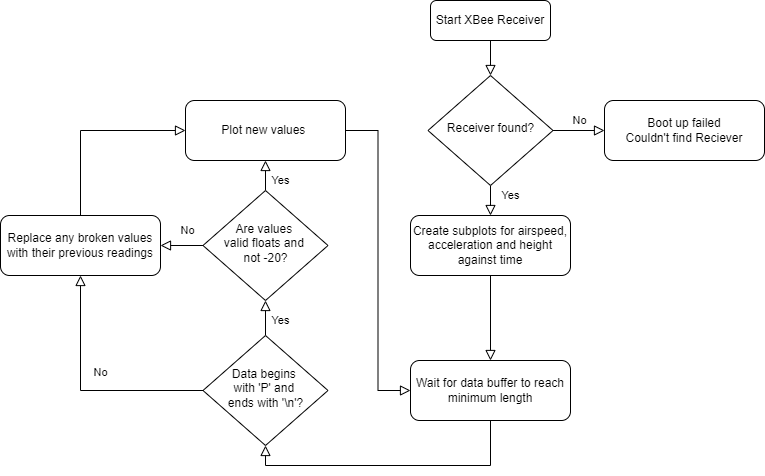

The diagram above was exported from draw.io. Its source (the exported page's mxGraphModel, read from the mxfile embedded in the PNG):
<mxGraphModel dx="1050" dy="565" grid="1" gridSize="10" guides="1" tooltips="1" connect="1" arrows="1" fold="1" page="1" pageScale="1" pageWidth="850" pageHeight="1100" math="0" shadow="0">
  <root>
    <mxCell id="0" />
    <mxCell id="1" parent="0" />
    <mxCell id="o-qwCvkjS3tIsJRLRpJQ-1" value="" style="rounded=0;html=1;jettySize=auto;orthogonalLoop=1;fontSize=11;endArrow=block;endFill=0;endSize=8;strokeWidth=1;shadow=0;labelBackgroundColor=none;edgeStyle=orthogonalEdgeStyle;fontColor=#000000;strokeColor=#000000;" edge="1" parent="1" source="o-qwCvkjS3tIsJRLRpJQ-2" target="o-qwCvkjS3tIsJRLRpJQ-5">
      <mxGeometry relative="1" as="geometry" />
    </mxCell>
    <mxCell id="o-qwCvkjS3tIsJRLRpJQ-2" value="Start XBee Receiver" style="rounded=1;whiteSpace=wrap;html=1;fontSize=12;glass=0;strokeWidth=1;shadow=0;labelBackgroundColor=none;fontColor=#000000;" vertex="1" parent="1">
      <mxGeometry x="450" y="40" width="120" height="40" as="geometry" />
    </mxCell>
    <mxCell id="o-qwCvkjS3tIsJRLRpJQ-3" value="Yes" style="rounded=0;html=1;jettySize=auto;orthogonalLoop=1;fontSize=11;endArrow=block;endFill=0;endSize=8;strokeWidth=1;shadow=0;labelBackgroundColor=none;edgeStyle=orthogonalEdgeStyle;entryX=0.5;entryY=0;entryDx=0;entryDy=0;fontColor=#000000;strokeColor=#000000;" edge="1" parent="1" source="o-qwCvkjS3tIsJRLRpJQ-5" target="o-qwCvkjS3tIsJRLRpJQ-9">
      <mxGeometry x="0.2" y="20" relative="1" as="geometry">
        <mxPoint as="offset" />
        <mxPoint x="510" y="260" as="targetPoint" />
      </mxGeometry>
    </mxCell>
    <mxCell id="o-qwCvkjS3tIsJRLRpJQ-4" value="No" style="edgeStyle=orthogonalEdgeStyle;rounded=0;html=1;jettySize=auto;orthogonalLoop=1;fontSize=11;endArrow=block;endFill=0;endSize=8;strokeWidth=1;shadow=0;labelBackgroundColor=none;fontColor=#000000;strokeColor=#000000;" edge="1" parent="1" source="o-qwCvkjS3tIsJRLRpJQ-5" target="o-qwCvkjS3tIsJRLRpJQ-6">
      <mxGeometry y="10" relative="1" as="geometry">
        <mxPoint as="offset" />
      </mxGeometry>
    </mxCell>
    <mxCell id="o-qwCvkjS3tIsJRLRpJQ-5" value="Receiver found?" style="rhombus;whiteSpace=wrap;html=1;shadow=0;fontFamily=Helvetica;fontSize=12;align=center;strokeWidth=1;spacing=6;spacingTop=-4;labelBackgroundColor=none;fontColor=#000000;" vertex="1" parent="1">
      <mxGeometry x="447.5" y="115" width="125" height="110" as="geometry" />
    </mxCell>
    <mxCell id="o-qwCvkjS3tIsJRLRpJQ-6" value="Boot up failed&lt;div&gt;Couldn't find Reciever&lt;/div&gt;" style="rounded=1;whiteSpace=wrap;html=1;fontSize=12;glass=0;strokeWidth=1;shadow=0;labelBackgroundColor=none;fontColor=#000000;" vertex="1" parent="1">
      <mxGeometry x="624" y="140" width="160" height="60" as="geometry" />
    </mxCell>
    <mxCell id="o-qwCvkjS3tIsJRLRpJQ-32" style="edgeStyle=orthogonalEdgeStyle;rounded=0;orthogonalLoop=1;jettySize=auto;html=1;exitX=0.5;exitY=1;exitDx=0;exitDy=0;entryX=0.5;entryY=0;entryDx=0;entryDy=0;endArrow=block;endFill=0;endSize=8;fontColor=#000000;strokeColor=#000000;labelBackgroundColor=none;" edge="1" parent="1" source="o-qwCvkjS3tIsJRLRpJQ-9" target="o-qwCvkjS3tIsJRLRpJQ-31">
      <mxGeometry relative="1" as="geometry" />
    </mxCell>
    <mxCell id="o-qwCvkjS3tIsJRLRpJQ-9" value="Create subplots for airspeed, acceleration and height against time" style="rounded=1;whiteSpace=wrap;html=1;fontSize=12;glass=0;strokeWidth=1;shadow=0;labelBackgroundColor=none;fontColor=#000000;" vertex="1" parent="1">
      <mxGeometry x="430" y="255" width="160" height="60" as="geometry" />
    </mxCell>
    <mxCell id="o-qwCvkjS3tIsJRLRpJQ-36" value="Yes" style="edgeStyle=orthogonalEdgeStyle;rounded=0;orthogonalLoop=1;jettySize=auto;html=1;exitX=0.5;exitY=0;exitDx=0;exitDy=0;entryX=0.5;entryY=1;entryDx=0;entryDy=0;endSize=8;endArrow=block;endFill=0;fontColor=#000000;strokeColor=#000000;labelBackgroundColor=none;" edge="1" parent="1" source="o-qwCvkjS3tIsJRLRpJQ-12" target="o-qwCvkjS3tIsJRLRpJQ-35">
      <mxGeometry x="-0.1429" y="-15" relative="1" as="geometry">
        <mxPoint as="offset" />
      </mxGeometry>
    </mxCell>
    <mxCell id="o-qwCvkjS3tIsJRLRpJQ-12" value="Data begins&amp;nbsp;&lt;div&gt;with 'P' and&amp;nbsp;&lt;/div&gt;&lt;div&gt;ends with '\n'?&lt;/div&gt;" style="rhombus;whiteSpace=wrap;html=1;shadow=0;fontFamily=Helvetica;fontSize=12;align=center;strokeWidth=1;spacing=6;spacingTop=-4;labelBackgroundColor=none;fontColor=#000000;" vertex="1" parent="1">
      <mxGeometry x="222.5" y="375" width="125" height="110" as="geometry" />
    </mxCell>
    <mxCell id="o-qwCvkjS3tIsJRLRpJQ-13" value="No" style="edgeStyle=orthogonalEdgeStyle;rounded=0;html=1;jettySize=auto;orthogonalLoop=1;fontSize=11;endArrow=block;endFill=0;endSize=8;strokeWidth=1;shadow=0;labelBackgroundColor=none;exitX=0;exitY=0.5;exitDx=0;exitDy=0;entryX=0.5;entryY=1;entryDx=0;entryDy=0;fontColor=#000000;strokeColor=#000000;" edge="1" parent="1" source="o-qwCvkjS3tIsJRLRpJQ-12" target="o-qwCvkjS3tIsJRLRpJQ-14">
      <mxGeometry x="0.191" y="-20" relative="1" as="geometry">
        <mxPoint as="offset" />
        <mxPoint x="234" y="325" as="sourcePoint" />
        <mxPoint x="271" y="465" as="targetPoint" />
      </mxGeometry>
    </mxCell>
    <mxCell id="o-qwCvkjS3tIsJRLRpJQ-30" style="edgeStyle=orthogonalEdgeStyle;rounded=0;orthogonalLoop=1;jettySize=auto;html=1;exitX=0.5;exitY=0;exitDx=0;exitDy=0;entryX=0;entryY=0.5;entryDx=0;entryDy=0;endSize=8;endArrow=block;endFill=0;fontColor=#000000;strokeColor=#000000;labelBackgroundColor=none;" edge="1" parent="1" source="o-qwCvkjS3tIsJRLRpJQ-14" target="o-qwCvkjS3tIsJRLRpJQ-27">
      <mxGeometry relative="1" as="geometry" />
    </mxCell>
    <mxCell id="o-qwCvkjS3tIsJRLRpJQ-14" value="Replace any broken values with their previous readings" style="rounded=1;whiteSpace=wrap;html=1;fontSize=12;glass=0;strokeWidth=1;shadow=0;labelBackgroundColor=none;fontColor=#000000;" vertex="1" parent="1">
      <mxGeometry x="20" y="255" width="160" height="60" as="geometry" />
    </mxCell>
    <mxCell id="o-qwCvkjS3tIsJRLRpJQ-41" style="edgeStyle=orthogonalEdgeStyle;rounded=0;orthogonalLoop=1;jettySize=auto;html=1;exitX=1;exitY=0.5;exitDx=0;exitDy=0;entryX=0;entryY=0.5;entryDx=0;entryDy=0;endSize=8;endArrow=block;endFill=0;labelBackgroundColor=none;fontColor=#000000;strokeColor=#000000;" edge="1" parent="1" source="o-qwCvkjS3tIsJRLRpJQ-27" target="o-qwCvkjS3tIsJRLRpJQ-31">
      <mxGeometry relative="1" as="geometry" />
    </mxCell>
    <mxCell id="o-qwCvkjS3tIsJRLRpJQ-27" value="Plot new values&amp;nbsp;" style="rounded=1;whiteSpace=wrap;html=1;fontSize=12;glass=0;strokeWidth=1;shadow=0;labelBackgroundColor=none;fontColor=#000000;" vertex="1" parent="1">
      <mxGeometry x="205" y="140" width="160" height="60" as="geometry" />
    </mxCell>
    <mxCell id="o-qwCvkjS3tIsJRLRpJQ-34" style="edgeStyle=orthogonalEdgeStyle;rounded=0;orthogonalLoop=1;jettySize=auto;html=1;exitX=0.5;exitY=1;exitDx=0;exitDy=0;entryX=0.5;entryY=1;entryDx=0;entryDy=0;endSize=8;endArrow=block;endFill=0;fontColor=#000000;strokeColor=#000000;labelBackgroundColor=none;" edge="1" parent="1" source="o-qwCvkjS3tIsJRLRpJQ-31" target="o-qwCvkjS3tIsJRLRpJQ-12">
      <mxGeometry relative="1" as="geometry" />
    </mxCell>
    <mxCell id="o-qwCvkjS3tIsJRLRpJQ-31" value="Wait for data buffer to reach minimum length" style="rounded=1;whiteSpace=wrap;html=1;fontSize=12;glass=0;strokeWidth=1;shadow=0;labelBackgroundColor=none;fontColor=#000000;" vertex="1" parent="1">
      <mxGeometry x="430" y="400" width="160" height="60" as="geometry" />
    </mxCell>
    <mxCell id="o-qwCvkjS3tIsJRLRpJQ-37" value="Yes" style="edgeStyle=orthogonalEdgeStyle;rounded=0;orthogonalLoop=1;jettySize=auto;html=1;exitX=0.5;exitY=0;exitDx=0;exitDy=0;entryX=0.5;entryY=1;entryDx=0;entryDy=0;endSize=8;endArrow=block;endFill=0;labelBackgroundColor=none;fontColor=#000000;strokeColor=#000000;" edge="1" parent="1" source="o-qwCvkjS3tIsJRLRpJQ-35" target="o-qwCvkjS3tIsJRLRpJQ-27">
      <mxGeometry x="-0.3333" y="-15" relative="1" as="geometry">
        <mxPoint as="offset" />
      </mxGeometry>
    </mxCell>
    <mxCell id="o-qwCvkjS3tIsJRLRpJQ-39" value="No" style="edgeStyle=orthogonalEdgeStyle;rounded=0;orthogonalLoop=1;jettySize=auto;html=1;exitX=0;exitY=0.5;exitDx=0;exitDy=0;entryX=1;entryY=0.5;entryDx=0;entryDy=0;endSize=8;endArrow=block;endFill=0;labelBackgroundColor=none;fontColor=#000000;strokeColor=#000000;" edge="1" parent="1" source="o-qwCvkjS3tIsJRLRpJQ-35" target="o-qwCvkjS3tIsJRLRpJQ-14">
      <mxGeometry x="-0.2308" y="-15" relative="1" as="geometry">
        <mxPoint as="offset" />
      </mxGeometry>
    </mxCell>
    <mxCell id="o-qwCvkjS3tIsJRLRpJQ-35" value="Are values&amp;nbsp;&lt;div&gt;valid floats and&amp;nbsp;&lt;div&gt;not -20?&lt;/div&gt;&lt;/div&gt;" style="rhombus;whiteSpace=wrap;html=1;shadow=0;fontFamily=Helvetica;fontSize=12;align=center;strokeWidth=1;spacing=6;spacingTop=-4;labelBackgroundColor=none;fontColor=#000000;" vertex="1" parent="1">
      <mxGeometry x="222.5" y="230" width="125" height="110" as="geometry" />
    </mxCell>
  </root>
</mxGraphModel>